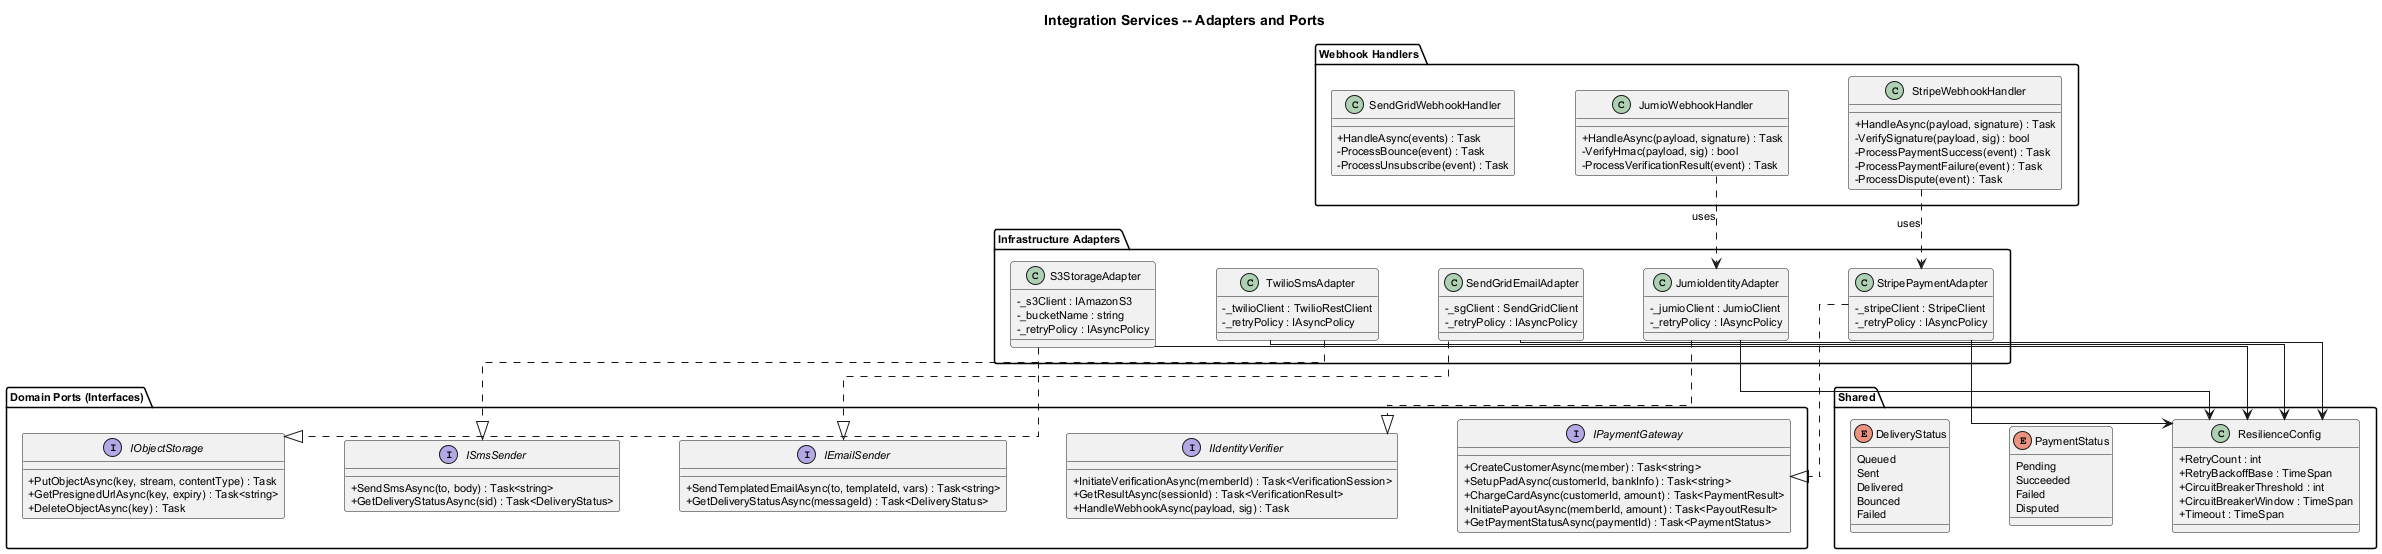

The diagram above was rendered by PlantUML. Its source (embedded in the PNG):
@startuml class-diagram
title Integration Services -- Adapters and Ports

skinparam classAttributeIconSize 0
skinparam linetype ortho
skinparam nodesep 60
skinparam ranksep 40
skinparam defaultFontSize 11
skinparam shadowing false

package "Domain Ports (Interfaces)" {
  interface IPaymentGateway {
    +CreateCustomerAsync(member) : Task<string>
    +SetupPadAsync(customerId, bankInfo) : Task<string>
    +ChargeCardAsync(customerId, amount) : Task<PaymentResult>
    +InitiatePayoutAsync(memberId, amount) : Task<PayoutResult>
    +GetPaymentStatusAsync(paymentId) : Task<PaymentStatus>
  }

  interface IIdentityVerifier {
    +InitiateVerificationAsync(memberId) : Task<VerificationSession>
    +GetResultAsync(sessionId) : Task<VerificationResult>
    +HandleWebhookAsync(payload, sig) : Task
  }

  interface IEmailSender {
    +SendTemplatedEmailAsync(to, templateId, vars) : Task<string>
    +GetDeliveryStatusAsync(messageId) : Task<DeliveryStatus>
  }

  interface ISmsSender {
    +SendSmsAsync(to, body) : Task<string>
    +GetDeliveryStatusAsync(sid) : Task<DeliveryStatus>
  }

  interface IObjectStorage {
    +PutObjectAsync(key, stream, contentType) : Task
    +GetPresignedUrlAsync(key, expiry) : Task<string>
    +DeleteObjectAsync(key) : Task
  }
}

package "Infrastructure Adapters" {
  class StripePaymentAdapter {
    -_stripeClient : StripeClient
    -_retryPolicy : IAsyncPolicy
  }

  class JumioIdentityAdapter {
    -_jumioClient : JumioClient
    -_retryPolicy : IAsyncPolicy
  }

  class SendGridEmailAdapter {
    -_sgClient : SendGridClient
    -_retryPolicy : IAsyncPolicy
  }

  class TwilioSmsAdapter {
    -_twilioClient : TwilioRestClient
    -_retryPolicy : IAsyncPolicy
  }

  class S3StorageAdapter {
    -_s3Client : IAmazonS3
    -_bucketName : string
    -_retryPolicy : IAsyncPolicy
  }
}

package "Webhook Handlers" {
  class StripeWebhookHandler {
    +HandleAsync(payload, signature) : Task
    -VerifySignature(payload, sig) : bool
    -ProcessPaymentSuccess(event) : Task
    -ProcessPaymentFailure(event) : Task
    -ProcessDispute(event) : Task
  }

  class JumioWebhookHandler {
    +HandleAsync(payload, signature) : Task
    -VerifyHmac(payload, sig) : bool
    -ProcessVerificationResult(event) : Task
  }

  class SendGridWebhookHandler {
    +HandleAsync(events) : Task
    -ProcessBounce(event) : Task
    -ProcessUnsubscribe(event) : Task
  }
}

package "Shared" {
  class ResilienceConfig {
    +RetryCount : int
    +RetryBackoffBase : TimeSpan
    +CircuitBreakerThreshold : int
    +CircuitBreakerWindow : TimeSpan
    +Timeout : TimeSpan
  }

  enum PaymentStatus {
    Pending
    Succeeded
    Failed
    Disputed
  }

  enum DeliveryStatus {
    Queued
    Sent
    Delivered
    Bounced
    Failed
  }
}

StripePaymentAdapter ..|> IPaymentGateway
JumioIdentityAdapter ..|> IIdentityVerifier
SendGridEmailAdapter ..|> IEmailSender
TwilioSmsAdapter ..|> ISmsSender
S3StorageAdapter ..|> IObjectStorage

StripeWebhookHandler ..> StripePaymentAdapter : uses
JumioWebhookHandler ..> JumioIdentityAdapter : uses

StripePaymentAdapter --> ResilienceConfig
JumioIdentityAdapter --> ResilienceConfig
SendGridEmailAdapter --> ResilienceConfig
TwilioSmsAdapter --> ResilienceConfig
S3StorageAdapter --> ResilienceConfig

@enduml